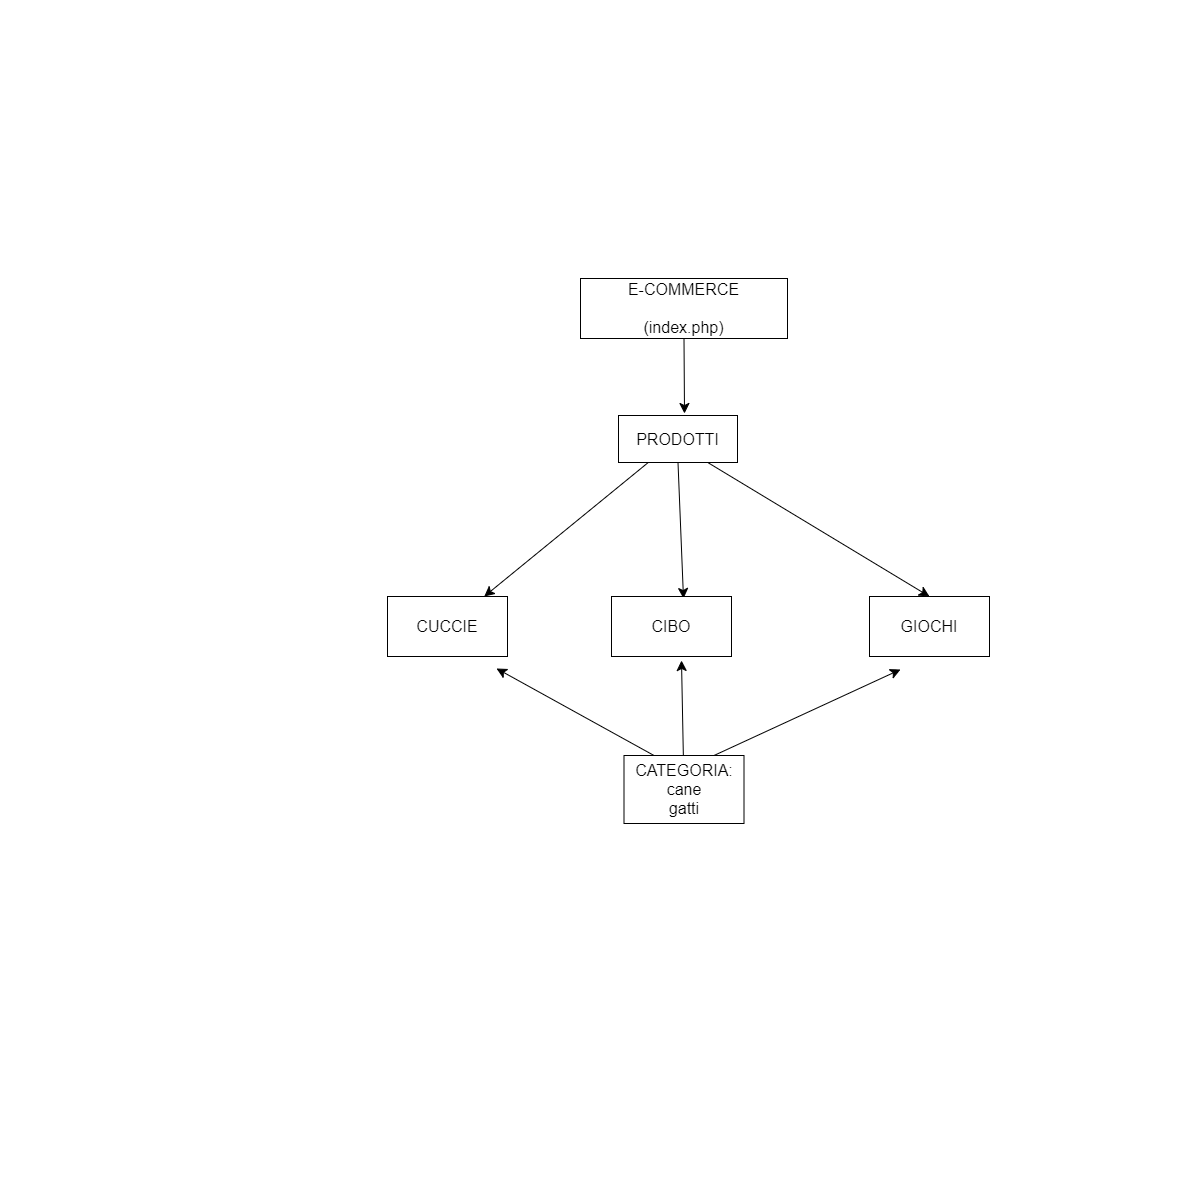

The diagram above was exported from draw.io. Its source (the exported page's mxGraphModel, read from the mxfile embedded in the PNG):
<mxGraphModel dx="1732" dy="934" grid="0" gridSize="10" guides="1" tooltips="1" connect="1" arrows="1" fold="1" page="0" pageScale="1" pageWidth="827" pageHeight="1169" math="0" shadow="0">
  <root>
    <mxCell id="0" />
    <mxCell id="1" parent="0" />
    <mxCell id="nPxwp-pr4ABMSQVcgURu-15" style="edgeStyle=none;curved=1;rounded=0;orthogonalLoop=1;jettySize=auto;html=1;exitX=1;exitY=0.5;exitDx=0;exitDy=0;fontSize=12;startSize=8;endSize=8;" edge="1" parent="1" source="nPxwp-pr4ABMSQVcgURu-2">
      <mxGeometry relative="1" as="geometry">
        <mxPoint x="338" y="-92" as="targetPoint" />
      </mxGeometry>
    </mxCell>
    <mxCell id="nPxwp-pr4ABMSQVcgURu-20" style="edgeStyle=none;curved=1;rounded=0;orthogonalLoop=1;jettySize=auto;html=1;exitX=0.5;exitY=1;exitDx=0;exitDy=0;fontSize=12;startSize=8;endSize=8;" edge="1" parent="1" source="nPxwp-pr4ABMSQVcgURu-2">
      <mxGeometry relative="1" as="geometry">
        <mxPoint x="284" y="13" as="targetPoint" />
      </mxGeometry>
    </mxCell>
    <mxCell id="nPxwp-pr4ABMSQVcgURu-2" value="E-COMMERCE&lt;br&gt;&lt;br&gt;(index.php)" style="rounded=0;whiteSpace=wrap;html=1;fontSize=16;" vertex="1" parent="1">
      <mxGeometry x="180" y="-122" width="207" height="60" as="geometry" />
    </mxCell>
    <mxCell id="nPxwp-pr4ABMSQVcgURu-23" style="edgeStyle=none;curved=1;rounded=0;orthogonalLoop=1;jettySize=auto;html=1;fontSize=12;startSize=8;endSize=8;" edge="1" parent="1" source="nPxwp-pr4ABMSQVcgURu-6">
      <mxGeometry relative="1" as="geometry">
        <mxPoint x="281" y="260" as="targetPoint" />
      </mxGeometry>
    </mxCell>
    <mxCell id="nPxwp-pr4ABMSQVcgURu-24" style="edgeStyle=none;curved=1;rounded=0;orthogonalLoop=1;jettySize=auto;html=1;exitX=0.25;exitY=0;exitDx=0;exitDy=0;fontSize=12;startSize=8;endSize=8;" edge="1" parent="1" source="nPxwp-pr4ABMSQVcgURu-6">
      <mxGeometry relative="1" as="geometry">
        <mxPoint x="96" y="268" as="targetPoint" />
      </mxGeometry>
    </mxCell>
    <mxCell id="nPxwp-pr4ABMSQVcgURu-25" style="edgeStyle=none;curved=1;rounded=0;orthogonalLoop=1;jettySize=auto;html=1;exitX=0.75;exitY=0;exitDx=0;exitDy=0;fontSize=12;startSize=8;endSize=8;" edge="1" parent="1" source="nPxwp-pr4ABMSQVcgURu-6">
      <mxGeometry relative="1" as="geometry">
        <mxPoint x="500" y="269" as="targetPoint" />
      </mxGeometry>
    </mxCell>
    <mxCell id="nPxwp-pr4ABMSQVcgURu-6" value="CATEGORIA:&lt;br&gt;cane&lt;br&gt;gatti" style="rounded=0;whiteSpace=wrap;html=1;fontSize=16;" vertex="1" parent="1">
      <mxGeometry x="223.5" y="355" width="120" height="68" as="geometry" />
    </mxCell>
    <mxCell id="nPxwp-pr4ABMSQVcgURu-19" style="edgeStyle=none;curved=1;rounded=0;orthogonalLoop=1;jettySize=auto;html=1;exitX=0.5;exitY=1;exitDx=0;exitDy=0;entryX=0.6;entryY=0.033;entryDx=0;entryDy=0;entryPerimeter=0;fontSize=12;startSize=8;endSize=8;" edge="1" parent="1" source="nPxwp-pr4ABMSQVcgURu-7" target="nPxwp-pr4ABMSQVcgURu-17">
      <mxGeometry relative="1" as="geometry" />
    </mxCell>
    <mxCell id="nPxwp-pr4ABMSQVcgURu-21" style="edgeStyle=none;curved=1;rounded=0;orthogonalLoop=1;jettySize=auto;html=1;exitX=0.25;exitY=1;exitDx=0;exitDy=0;fontSize=12;startSize=8;endSize=8;" edge="1" parent="1" source="nPxwp-pr4ABMSQVcgURu-7" target="nPxwp-pr4ABMSQVcgURu-16">
      <mxGeometry relative="1" as="geometry" />
    </mxCell>
    <mxCell id="nPxwp-pr4ABMSQVcgURu-22" style="edgeStyle=none;curved=1;rounded=0;orthogonalLoop=1;jettySize=auto;html=1;exitX=0.75;exitY=1;exitDx=0;exitDy=0;entryX=0.5;entryY=0;entryDx=0;entryDy=0;fontSize=12;startSize=8;endSize=8;" edge="1" parent="1" source="nPxwp-pr4ABMSQVcgURu-7" target="nPxwp-pr4ABMSQVcgURu-18">
      <mxGeometry relative="1" as="geometry" />
    </mxCell>
    <mxCell id="nPxwp-pr4ABMSQVcgURu-7" value="PRODOTTI&lt;br&gt;" style="rounded=0;whiteSpace=wrap;html=1;fontSize=16;" vertex="1" parent="1">
      <mxGeometry x="218" y="15" width="119" height="47" as="geometry" />
    </mxCell>
    <mxCell id="nPxwp-pr4ABMSQVcgURu-16" value="CUCCIE" style="rounded=0;whiteSpace=wrap;html=1;fontSize=16;" vertex="1" parent="1">
      <mxGeometry x="-13" y="196" width="120" height="60" as="geometry" />
    </mxCell>
    <mxCell id="nPxwp-pr4ABMSQVcgURu-17" value="CIBO" style="rounded=0;whiteSpace=wrap;html=1;fontSize=16;" vertex="1" parent="1">
      <mxGeometry x="211" y="196" width="120" height="60" as="geometry" />
    </mxCell>
    <mxCell id="nPxwp-pr4ABMSQVcgURu-18" value="GIOCHI" style="rounded=0;whiteSpace=wrap;html=1;fontSize=16;" vertex="1" parent="1">
      <mxGeometry x="469" y="196" width="120" height="60" as="geometry" />
    </mxCell>
  </root>
</mxGraphModel>